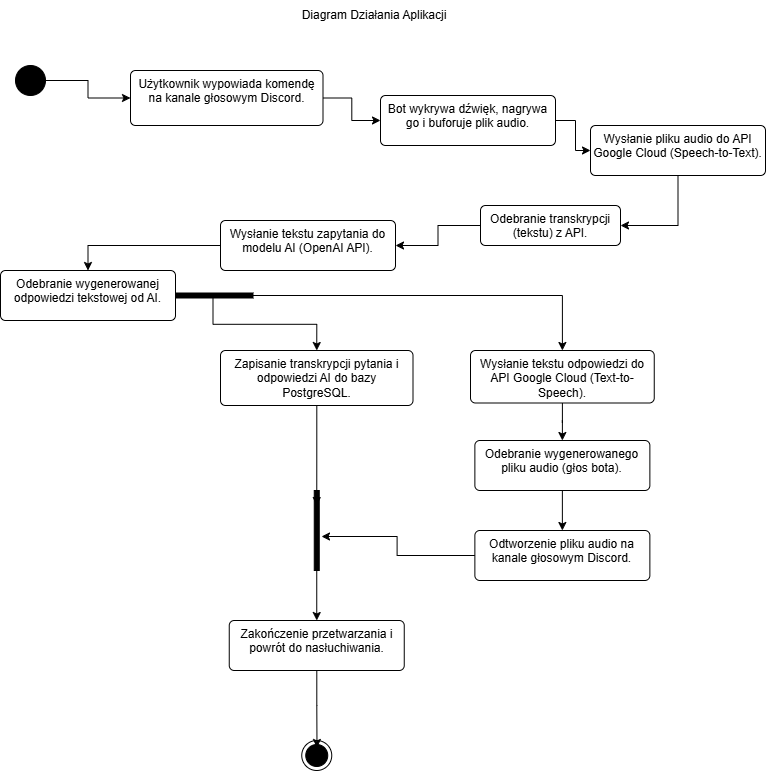

The diagram above was exported from draw.io. Its source (the exported page's mxGraphModel, read from the mxfile embedded in the PNG):
<mxGraphModel dx="1426" dy="757" grid="1" gridSize="10" guides="1" tooltips="1" connect="1" arrows="1" fold="1" page="1" pageScale="1" pageWidth="827" pageHeight="1169" math="0" shadow="0">
  <root>
    <mxCell id="0" />
    <mxCell id="1" parent="0" />
    <mxCell id="-b859pH9WAtSbtcVTeWW-1" parent="1" style="text;html=1;whiteSpace=wrap;strokeColor=none;fillColor=none;align=center;verticalAlign=middle;rounded=0;" value="Diagram Działania Aplikacji" vertex="1">
      <mxGeometry height="30" width="170" x="329" y="80" as="geometry" />
    </mxCell>
    <mxCell id="-b859pH9WAtSbtcVTeWW-8" edge="1" parent="1" source="-b859pH9WAtSbtcVTeWW-2" style="edgeStyle=orthogonalEdgeStyle;rounded=0;orthogonalLoop=1;jettySize=auto;html=1;entryX=0;entryY=0.5;entryDx=0;entryDy=0;" target="-b859pH9WAtSbtcVTeWW-4">
      <mxGeometry relative="1" as="geometry" />
    </mxCell>
    <mxCell id="-b859pH9WAtSbtcVTeWW-2" parent="1" style="ellipse;fillColor=strokeColor;html=1;" value="" vertex="1">
      <mxGeometry height="30" width="30" x="55" y="145" as="geometry" />
    </mxCell>
    <mxCell id="-b859pH9WAtSbtcVTeWW-3" parent="1" style="ellipse;html=1;shape=endState;fillColor=strokeColor;" value="" vertex="1">
      <mxGeometry height="30" width="30" x="341.25" y="820" as="geometry" />
    </mxCell>
    <mxCell id="-b859pH9WAtSbtcVTeWW-14" edge="1" parent="1" source="-b859pH9WAtSbtcVTeWW-4" style="edgeStyle=orthogonalEdgeStyle;rounded=0;orthogonalLoop=1;jettySize=auto;html=1;" target="-b859pH9WAtSbtcVTeWW-9">
      <mxGeometry relative="1" as="geometry" />
    </mxCell>
    <mxCell id="-b859pH9WAtSbtcVTeWW-4" parent="1" style="html=1;align=center;verticalAlign=top;rounded=1;absoluteArcSize=1;arcSize=10;dashed=0;whiteSpace=wrap;" value="Użytkownik wypowiada komendę na kanale głosowym Discord." vertex="1">
      <mxGeometry height="55" width="192.5" x="170" y="150" as="geometry" />
    </mxCell>
    <mxCell id="-b859pH9WAtSbtcVTeWW-25" edge="1" parent="1" source="-b859pH9WAtSbtcVTeWW-5" style="edgeStyle=orthogonalEdgeStyle;rounded=0;orthogonalLoop=1;jettySize=auto;html=1;entryX=0.5;entryY=0;entryDx=0;entryDy=0;" target="-b859pH9WAtSbtcVTeWW-23">
      <mxGeometry relative="1" as="geometry" />
    </mxCell>
    <mxCell id="-b859pH9WAtSbtcVTeWW-26" edge="1" parent="1" source="-b859pH9WAtSbtcVTeWW-5" style="edgeStyle=orthogonalEdgeStyle;rounded=0;orthogonalLoop=1;jettySize=auto;html=1;" target="-b859pH9WAtSbtcVTeWW-24">
      <mxGeometry relative="1" as="geometry" />
    </mxCell>
    <mxCell id="-b859pH9WAtSbtcVTeWW-5" parent="1" style="html=1;points=[];perimeter=orthogonalPerimeter;fillColor=strokeColor;rotation=-90;" value="" vertex="1">
      <mxGeometry height="80" width="5" x="250" y="335" as="geometry" />
    </mxCell>
    <mxCell id="-b859pH9WAtSbtcVTeWW-15" edge="1" parent="1" source="-b859pH9WAtSbtcVTeWW-9" style="edgeStyle=orthogonalEdgeStyle;rounded=0;orthogonalLoop=1;jettySize=auto;html=1;" target="-b859pH9WAtSbtcVTeWW-10">
      <mxGeometry relative="1" as="geometry" />
    </mxCell>
    <mxCell id="-b859pH9WAtSbtcVTeWW-9" parent="1" style="html=1;align=center;verticalAlign=top;rounded=1;absoluteArcSize=1;arcSize=10;dashed=0;whiteSpace=wrap;" value="Bot wykrywa dźwięk, nagrywa go i buforuje plik audio." vertex="1">
      <mxGeometry height="50" width="175" x="420" y="175" as="geometry" />
    </mxCell>
    <mxCell id="-b859pH9WAtSbtcVTeWW-20" edge="1" parent="1" source="-b859pH9WAtSbtcVTeWW-10" style="edgeStyle=orthogonalEdgeStyle;rounded=0;orthogonalLoop=1;jettySize=auto;html=1;entryX=1;entryY=0.5;entryDx=0;entryDy=0;" target="-b859pH9WAtSbtcVTeWW-11">
      <mxGeometry relative="1" as="geometry" />
    </mxCell>
    <mxCell id="-b859pH9WAtSbtcVTeWW-10" parent="1" style="html=1;align=center;verticalAlign=top;rounded=1;absoluteArcSize=1;arcSize=10;dashed=0;whiteSpace=wrap;" value="Wysłanie pliku audio do API Google Cloud (Speech-to-Text)." vertex="1">
      <mxGeometry height="50" width="175" x="630" y="205" as="geometry" />
    </mxCell>
    <mxCell id="-b859pH9WAtSbtcVTeWW-17" edge="1" parent="1" source="-b859pH9WAtSbtcVTeWW-11" style="edgeStyle=orthogonalEdgeStyle;rounded=0;orthogonalLoop=1;jettySize=auto;html=1;entryX=1;entryY=0.5;entryDx=0;entryDy=0;" target="-b859pH9WAtSbtcVTeWW-12">
      <mxGeometry relative="1" as="geometry" />
    </mxCell>
    <mxCell id="-b859pH9WAtSbtcVTeWW-11" parent="1" style="html=1;align=center;verticalAlign=top;rounded=1;absoluteArcSize=1;arcSize=10;dashed=0;whiteSpace=wrap;" value="Odebranie transkrypcji (tekstu) z API." vertex="1">
      <mxGeometry height="40" width="140" x="520" y="285" as="geometry" />
    </mxCell>
    <mxCell id="-b859pH9WAtSbtcVTeWW-18" edge="1" parent="1" source="-b859pH9WAtSbtcVTeWW-12" style="edgeStyle=orthogonalEdgeStyle;rounded=0;orthogonalLoop=1;jettySize=auto;html=1;entryX=0.5;entryY=0;entryDx=0;entryDy=0;" target="-b859pH9WAtSbtcVTeWW-13">
      <mxGeometry relative="1" as="geometry" />
    </mxCell>
    <mxCell id="-b859pH9WAtSbtcVTeWW-12" parent="1" style="html=1;align=center;verticalAlign=top;rounded=1;absoluteArcSize=1;arcSize=10;dashed=0;whiteSpace=wrap;" value="Wysłanie tekstu zapytania do modelu AI (OpenAI API)." vertex="1">
      <mxGeometry height="50" width="175" x="260" y="300" as="geometry" />
    </mxCell>
    <mxCell id="-b859pH9WAtSbtcVTeWW-13" parent="1" style="html=1;align=center;verticalAlign=top;rounded=1;absoluteArcSize=1;arcSize=10;dashed=0;whiteSpace=wrap;" value="Odebranie wygenerowanej odpowiedzi tekstowej od AI." vertex="1">
      <mxGeometry height="50" width="175" x="40" y="350" as="geometry" />
    </mxCell>
    <mxCell id="-b859pH9WAtSbtcVTeWW-23" parent="1" style="html=1;align=center;verticalAlign=top;rounded=1;absoluteArcSize=1;arcSize=10;dashed=0;whiteSpace=wrap;" value="Zapisanie transkrypcji pytania i odpowiedzi AI do bazy PostgreSQL." vertex="1">
      <mxGeometry height="55" width="192.5" x="260" y="430" as="geometry" />
    </mxCell>
    <mxCell id="-b859pH9WAtSbtcVTeWW-29" edge="1" parent="1" source="-b859pH9WAtSbtcVTeWW-24" style="edgeStyle=orthogonalEdgeStyle;rounded=0;orthogonalLoop=1;jettySize=auto;html=1;entryX=0.5;entryY=0;entryDx=0;entryDy=0;" target="-b859pH9WAtSbtcVTeWW-28">
      <mxGeometry relative="1" as="geometry" />
    </mxCell>
    <mxCell id="-b859pH9WAtSbtcVTeWW-24" parent="1" style="html=1;align=center;verticalAlign=top;rounded=1;absoluteArcSize=1;arcSize=10;dashed=0;whiteSpace=wrap;" value="Wysłanie tekstu odpowiedzi do API Google Cloud (Text-to-Speech)." vertex="1">
      <mxGeometry height="52.5" width="183.75" x="510" y="430" as="geometry" />
    </mxCell>
    <mxCell id="-b859pH9WAtSbtcVTeWW-27" parent="1" style="html=1;align=center;verticalAlign=top;rounded=1;absoluteArcSize=1;arcSize=10;dashed=0;whiteSpace=wrap;" value="Odtworzenie pliku audio na kanale głosowym Discord." vertex="1">
      <mxGeometry height="50" width="175" x="514.37" y="610" as="geometry" />
    </mxCell>
    <mxCell id="-b859pH9WAtSbtcVTeWW-30" edge="1" parent="1" source="-b859pH9WAtSbtcVTeWW-28" style="edgeStyle=orthogonalEdgeStyle;rounded=0;orthogonalLoop=1;jettySize=auto;html=1;" target="-b859pH9WAtSbtcVTeWW-27">
      <mxGeometry relative="1" as="geometry" />
    </mxCell>
    <mxCell id="-b859pH9WAtSbtcVTeWW-28" parent="1" style="html=1;align=center;verticalAlign=top;rounded=1;absoluteArcSize=1;arcSize=10;dashed=0;whiteSpace=wrap;" value="Odebranie wygenerowanego pliku audio (głos bota)." vertex="1">
      <mxGeometry height="50" width="175" x="514.37" y="520" as="geometry" />
    </mxCell>
    <mxCell id="-b859pH9WAtSbtcVTeWW-35" edge="1" parent="1" source="-b859pH9WAtSbtcVTeWW-31" style="edgeStyle=orthogonalEdgeStyle;rounded=0;orthogonalLoop=1;jettySize=auto;html=1;entryX=0.5;entryY=0;entryDx=0;entryDy=0;" target="-b859pH9WAtSbtcVTeWW-34">
      <mxGeometry relative="1" as="geometry" />
    </mxCell>
    <mxCell id="-b859pH9WAtSbtcVTeWW-31" parent="1" style="html=1;points=[];perimeter=orthogonalPerimeter;fillColor=strokeColor;" value="" vertex="1">
      <mxGeometry height="80" width="5" x="353.75" y="570" as="geometry" />
    </mxCell>
    <mxCell id="-b859pH9WAtSbtcVTeWW-32" edge="1" parent="1" source="-b859pH9WAtSbtcVTeWW-23" style="edgeStyle=orthogonalEdgeStyle;rounded=0;orthogonalLoop=1;jettySize=auto;html=1;entryX=0.5;entryY=0.188;entryDx=0;entryDy=0;entryPerimeter=0;" target="-b859pH9WAtSbtcVTeWW-31">
      <mxGeometry relative="1" as="geometry" />
    </mxCell>
    <mxCell id="-b859pH9WAtSbtcVTeWW-33" edge="1" parent="1" source="-b859pH9WAtSbtcVTeWW-27" style="edgeStyle=orthogonalEdgeStyle;rounded=0;orthogonalLoop=1;jettySize=auto;html=1;entryX=1.45;entryY=0.575;entryDx=0;entryDy=0;entryPerimeter=0;" target="-b859pH9WAtSbtcVTeWW-31">
      <mxGeometry relative="1" as="geometry" />
    </mxCell>
    <mxCell id="-b859pH9WAtSbtcVTeWW-34" parent="1" style="html=1;align=center;verticalAlign=top;rounded=1;absoluteArcSize=1;arcSize=10;dashed=0;whiteSpace=wrap;" value="Zakończenie przetwarzania i powrót do nasłuchiwania." vertex="1">
      <mxGeometry height="50" width="175" x="268.75" y="700" as="geometry" />
    </mxCell>
    <mxCell id="-b859pH9WAtSbtcVTeWW-36" edge="1" parent="1" source="-b859pH9WAtSbtcVTeWW-34" style="edgeStyle=orthogonalEdgeStyle;rounded=0;orthogonalLoop=1;jettySize=auto;html=1;entryX=0.508;entryY=0.233;entryDx=0;entryDy=0;entryPerimeter=0;" target="-b859pH9WAtSbtcVTeWW-3">
      <mxGeometry relative="1" as="geometry" />
    </mxCell>
  </root>
</mxGraphModel>